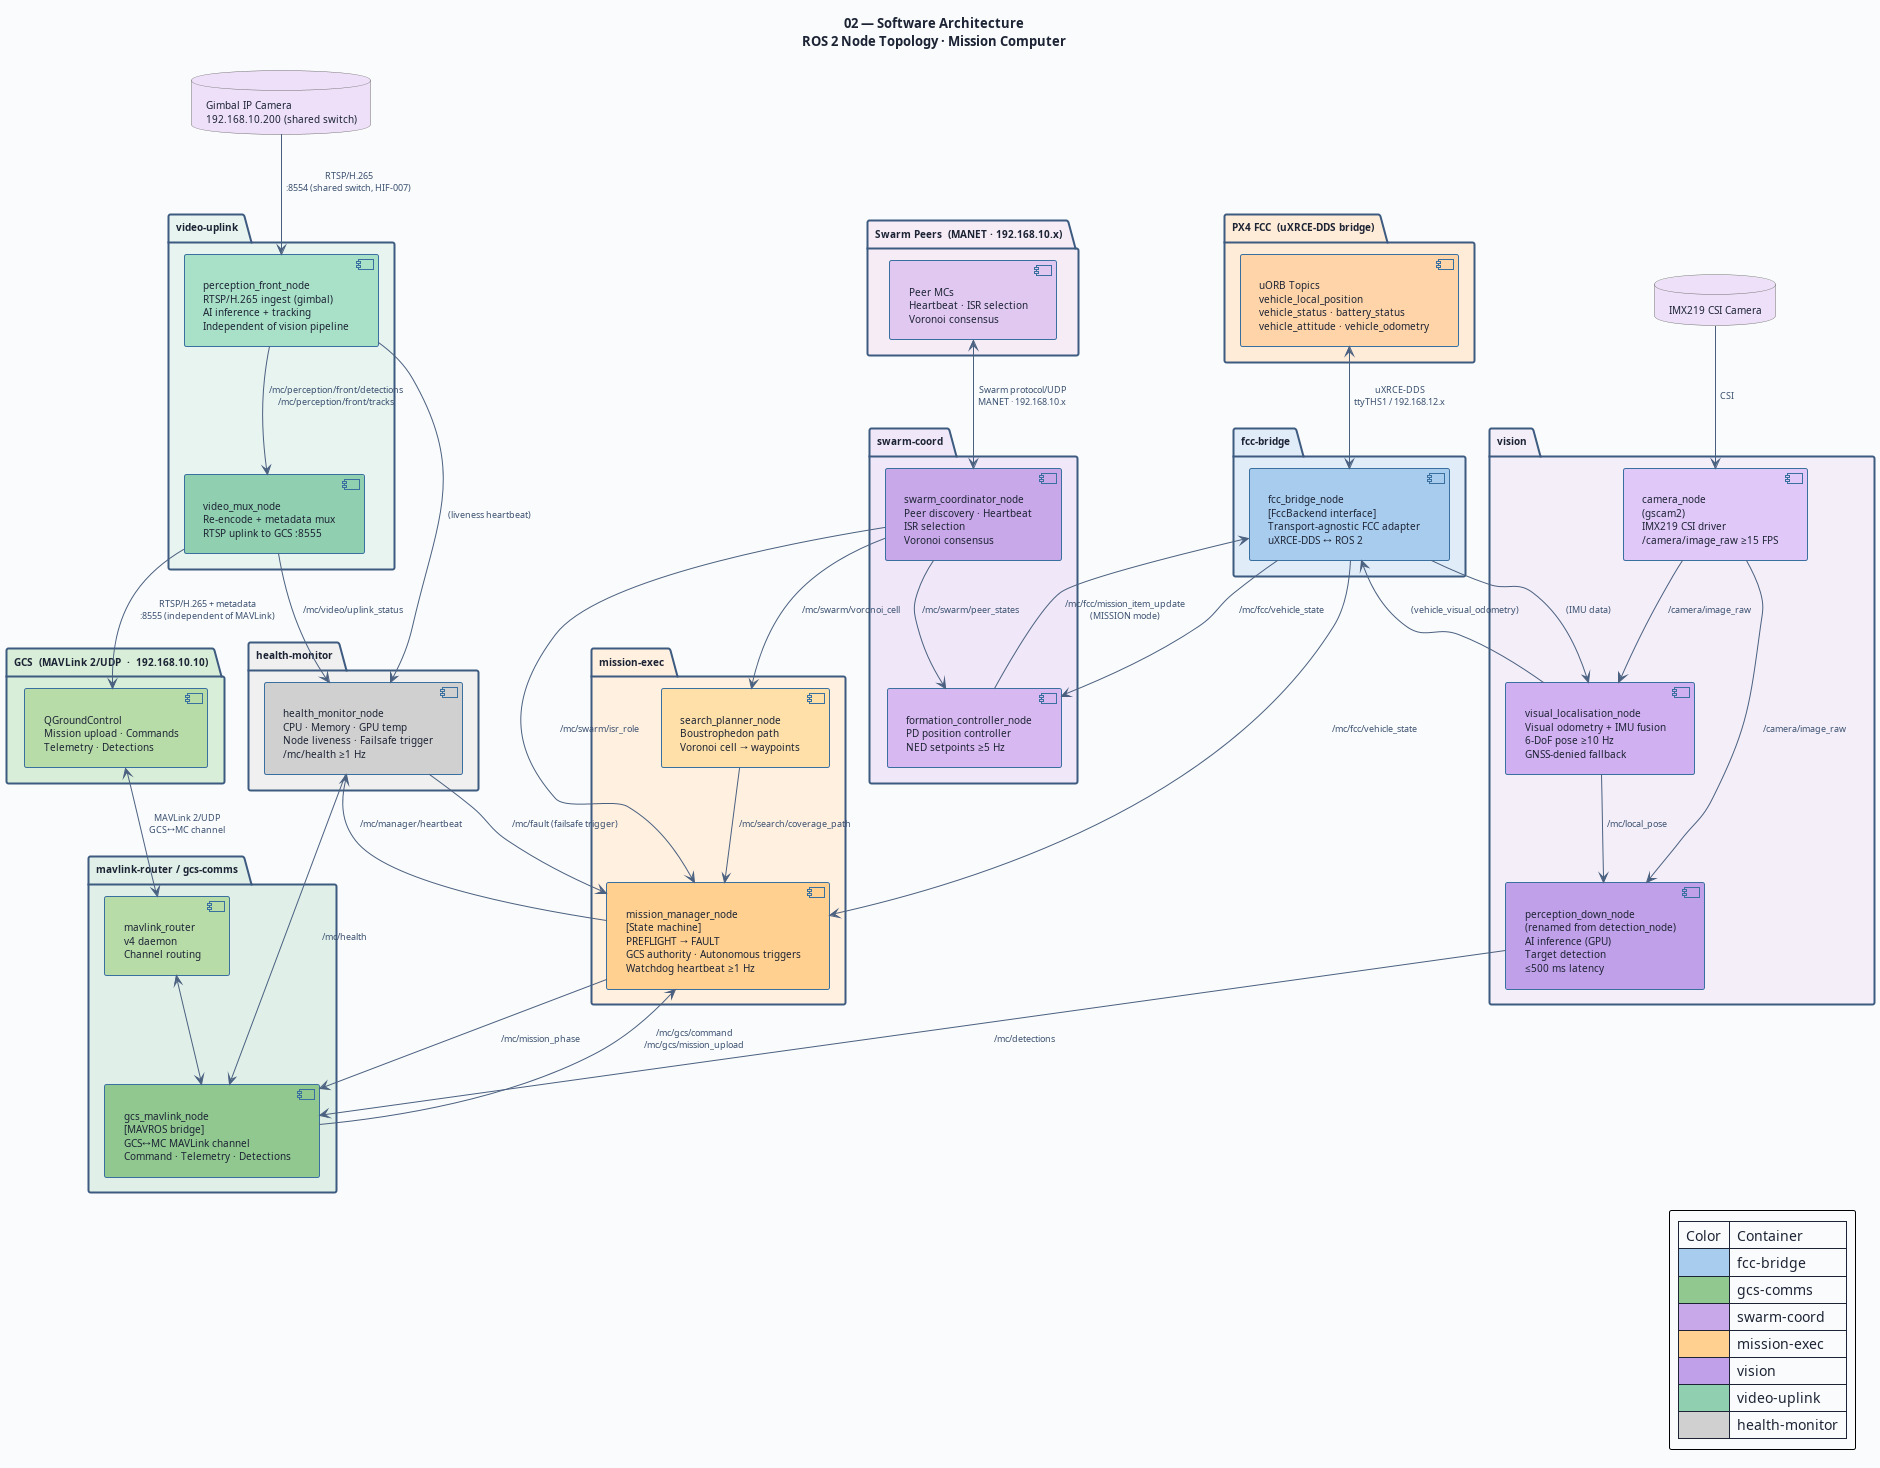

The diagram above was rendered by PlantUML. Its source (embedded in the PNG):
@startuml 02-software-architecture
' ─────────────────────────────────────────────────────────────
' Diagram 02: Software Architecture — ROS 2 Node Topology
' Swarm Search Drone — Mission Computer (AI MC)
' MC-SRS-001
' ─────────────────────────────────────────────────────────────

title "02 — Software Architecture\nROS 2 Node Topology · Mission Computer"

skinparam BackgroundColor #FAFBFC
skinparam DefaultFontColor #1C2334
skinparam DefaultFontSize 10
skinparam TitleFontSize 13
skinparam TitleFontStyle bold
skinparam ArrowColor #4A6080
skinparam ArrowFontColor #3A5070
skinparam ArrowFontSize 9
skinparam RoundCorner 4
skinparam Padding 4

skinparam package {
  BackgroundColor #F4F8FF
  BorderColor #3D5A80
  BorderThickness 2
  FontSize 10
  FontStyle bold
}

skinparam component {
  BackgroundColor #D8E8F8
  BorderColor #3A70A0
  BorderThickness 1
  FontSize 10
}

skinparam interface {
  BackgroundColor #FFFAE8
  BorderColor #C09030
  FontSize 9
}

skinparam database {
  BackgroundColor #F0F0F0
  BorderColor #707070
  FontSize 10
}

' ═══════════════════════════════════════════════════
' EXTERNAL SYSTEMS
' ═══════════════════════════════════════════════════

package "PX4 FCC  (uXRCE-DDS bridge)" as FCC_PKG #FFECD8 {
  component "uORB Topics\nvehicle_local_position\nvehicle_status · battery_status\nvehicle_attitude · vehicle_odometry" as UORB #FFD4A8
}

package "GCS  (MAVLink 2/UDP  ·  192.168.10.10)" as GCS_PKG #D8EED8 {
  component "QGroundControl\nMission upload · Commands\nTelemetry · Detections" as QGC #B8DCA8
}

package "Swarm Peers  (MANET · 192.168.10.x)" as PEER_PKG #F5ECF5 {
  component "Peer MCs\nHeartbeat · ISR selection\nVoronoi consensus" as PEERS #E0C8F0
}

database "IMX219 CSI Camera" as CAM #EDE0F8

database "Gimbal IP Camera\n192.168.10.200 (shared switch)" as GIMCAM #EDE0F8

' ═══════════════════════════════════════════════════
' CONTAINER: fcc-bridge
' ═══════════════════════════════════════════════════
package "fcc-bridge" as C_FCC #E0ECF8 {
  component "fcc_bridge_node\n[FccBackend interface]\nTransport-agnostic FCC adapter\nuXRCE-DDS ↔ ROS 2" as FCC_BRIDGE #A8CCEE
}

' ═══════════════════════════════════════════════════
' CONTAINER: mavlink-router + gcs-comms
' ═══════════════════════════════════════════════════
package "mavlink-router / gcs-comms" as C_GCS #E0F0E8 {
  component "mavlink_router\nv4 daemon\nChannel routing" as MLR #B8DCA8
  component "gcs_mavlink_node\n[MAVROS bridge]\nGCS↔MC MAVLink channel\nCommand · Telemetry · Detections" as GCS_NODE #90C890
}

' ═══════════════════════════════════════════════════
' CONTAINER: swarm-coord
' ═══════════════════════════════════════════════════
package "swarm-coord" as C_SWARM #F0E8F8 {
  component "swarm_coordinator_node\nPeer discovery · Heartbeat\nISR selection\nVoronoi consensus" as SWARM #C8A8E8
  component "formation_controller_node\nPD position controller\nNED setpoints ≥5 Hz" as FORM #D8B8F0
}

' ═══════════════════════════════════════════════════
' CONTAINER: mission-exec
' ═══════════════════════════════════════════════════
package "mission-exec" as C_EXEC #FFF0E0 {
  component "mission_manager_node\n[State machine]\nPREFLIGHT → FAULT\nGCS authority · Autonomous triggers\nWatchdog heartbeat ≥1 Hz" as EXEC #FFD090
  component "search_planner_node\nBoustrophedon path\nVoronoi cell → waypoints" as PLAN #FFE0A8
}

' ═══════════════════════════════════════════════════
' CONTAINER: vision
' ═══════════════════════════════════════════════════
package "vision" as C_VIS #F4EEF8 {
  component "camera_node\n(gscam2)\nIMX219 CSI driver\n/camera/image_raw ≥15 FPS" as CAMNODE #E0C8F8
  component "visual_localisation_node\nVisual odometry + IMU fusion\n6-DoF pose ≥10 Hz\nGNSS-denied fallback" as VISLOC #D0B0F0
  component "perception_down_node\n(renamed from detection_node)\nAI inference (GPU)\nTarget detection\n≤500 ms latency" as DET #C0A0E8
}

' ═══════════════════════════════════════════════════
' CONTAINER: video-uplink
' ═══════════════════════════════════════════════════
package "video-uplink" as C_VIDEO #E8F4F0 {
  component "perception_front_node\nRTSP/H.265 ingest (gimbal)\nAI inference + tracking\nIndependent of vision pipeline" as PFRONT #A8E0C8
  component "video_mux_node\nRe-encode + metadata mux\nRTSP uplink to GCS :8555" as VMUX #90D0B0
}

' ═══════════════════════════════════════════════════
' CONTAINER: health-monitor
' ═══════════════════════════════════════════════════
package "health-monitor" as C_HEALTH #F0F0F0 {
  component "health_monitor_node\nCPU · Memory · GPU temp\nNode liveness · Failsafe trigger\n/mc/health ≥1 Hz" as HEALTH #D0D0D0
}

' ═══════════════════════════════════════════════════
' EXTERNAL ↔ INTERNAL CONNECTIONS
' ═══════════════════════════════════════════════════
UORB <--> FCC_BRIDGE : "uXRCE-DDS\nttyTHS1 / 192.168.12.x"
QGC <--> MLR : "MAVLink 2/UDP\nGCS↔MC channel"
MLR <--> GCS_NODE
PEERS <--> SWARM : "Swarm protocol/UDP\nMANET · 192.168.10.x"
CAM --> CAMNODE : "CSI"
GIMCAM --> PFRONT : "RTSP/H.265\n:8554 (shared switch, HIF-007)"

' ═══════════════════════════════════════════════════
' INTERNAL ROS 2 TOPIC FLOWS
' ═══════════════════════════════════════════════════

' FCC bridge → consumers
FCC_BRIDGE -down-> EXEC : "/mc/fcc/vehicle_state"
FCC_BRIDGE -down-> FORM : "/mc/fcc/vehicle_state"
FCC_BRIDGE -down-> VISLOC : "(IMU data)"

' Mission executor → all
EXEC -right-> GCS_NODE : "/mc/mission_phase"
EXEC --> HEALTH : "/mc/manager/heartbeat"

' GCS node → executor
GCS_NODE -left-> EXEC : "/mc/gcs/command\n/mc/gcs/mission_upload"

' Swarm → consumers
SWARM -down-> FORM : "/mc/swarm/peer_states"
SWARM -down-> PLAN : "/mc/swarm/voronoi_cell"
SWARM --> EXEC : "/mc/swarm/isr_role"

' Formation → FCC
FORM -up-> FCC_BRIDGE : "/mc/fcc/mission_item_update\n(MISSION mode)"

' Search planner → executor
PLAN --> EXEC : "/mc/search/coverage_path"

' Vision pipeline
CAMNODE -down-> VISLOC : "/camera/image_raw"
CAMNODE -down-> DET : "/camera/image_raw"
VISLOC --> DET : "/mc/local_pose"
VISLOC -up-> FCC_BRIDGE : "(vehicle_visual_odometry)"

' Detections → GCS
DET --> GCS_NODE : "/mc/detections"

' Gimbal video pipeline (independent of vision pipeline and GCS MAVLink channel)
PFRONT --> VMUX : "/mc/perception/front/detections\n/mc/perception/front/tracks"
VMUX --> QGC : "RTSP/H.265 + metadata\n:8555 (independent of MAVLink)"
PFRONT --> HEALTH : "(liveness heartbeat)"
VMUX --> HEALTH : "/mc/video/uplink_status"

' Health → GCS + executor
HEALTH --> GCS_NODE : "/mc/health"
HEALTH --> EXEC : "/mc/fault (failsafe trigger)"

legend right
  | Color | Container |
  | <#A8CCEE> | fcc-bridge |
  | <#90C890> | gcs-comms |
  | <#C8A8E8> | swarm-coord |
  | <#FFD090> | mission-exec |
  | <#C0A0E8> | vision |
  | <#90D0B0> | video-uplink |
  | <#D0D0D0> | health-monitor |
endlegend

@enduml